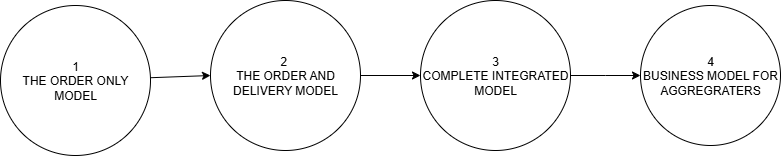

The diagram above was exported from draw.io. Its source (the exported page's mxGraphModel, read from the mxfile embedded in the PNG):
<mxGraphModel dx="1034" dy="570" grid="1" gridSize="10" guides="1" tooltips="1" connect="1" arrows="1" fold="1" page="1" pageScale="1" pageWidth="850" pageHeight="1100" math="0" shadow="0">
  <root>
    <mxCell id="0" />
    <mxCell id="1" parent="0" />
    <mxCell id="gtMIipdiq3rwm6ZVfe0h-1" value="1&lt;div&gt;THE ORDER ONLY MODEL&lt;/div&gt;" style="ellipse;whiteSpace=wrap;html=1;aspect=fixed;" vertex="1" parent="1">
      <mxGeometry x="40" y="210" width="150" height="150" as="geometry" />
    </mxCell>
    <mxCell id="gtMIipdiq3rwm6ZVfe0h-2" value="2&amp;nbsp;&lt;br&gt;THE ORDER AND DELIVERY MODEL" style="ellipse;whiteSpace=wrap;html=1;aspect=fixed;" vertex="1" parent="1">
      <mxGeometry x="250" y="205" width="150" height="150" as="geometry" />
    </mxCell>
    <mxCell id="gtMIipdiq3rwm6ZVfe0h-5" value="" style="endArrow=classic;html=1;rounded=0;entryX=0;entryY=0.5;entryDx=0;entryDy=0;" edge="1" parent="1" source="gtMIipdiq3rwm6ZVfe0h-1" target="gtMIipdiq3rwm6ZVfe0h-2">
      <mxGeometry width="50" height="50" relative="1" as="geometry">
        <mxPoint x="400" y="330" as="sourcePoint" />
        <mxPoint x="450" y="280" as="targetPoint" />
      </mxGeometry>
    </mxCell>
    <mxCell id="gtMIipdiq3rwm6ZVfe0h-6" value="" style="endArrow=classic;html=1;rounded=0;exitX=1;exitY=0.5;exitDx=0;exitDy=0;entryX=0;entryY=0.5;entryDx=0;entryDy=0;" edge="1" parent="1" source="gtMIipdiq3rwm6ZVfe0h-2">
      <mxGeometry width="50" height="50" relative="1" as="geometry">
        <mxPoint x="400" y="330" as="sourcePoint" />
        <mxPoint x="460" y="280" as="targetPoint" />
      </mxGeometry>
    </mxCell>
    <mxCell id="gtMIipdiq3rwm6ZVfe0h-15" style="edgeStyle=orthogonalEdgeStyle;rounded=0;orthogonalLoop=1;jettySize=auto;html=1;entryX=0;entryY=0.5;entryDx=0;entryDy=0;" edge="1" parent="1" source="gtMIipdiq3rwm6ZVfe0h-11">
      <mxGeometry relative="1" as="geometry">
        <mxPoint x="680" y="280" as="targetPoint" />
      </mxGeometry>
    </mxCell>
    <mxCell id="gtMIipdiq3rwm6ZVfe0h-11" value="3&lt;div&gt;COMPLETE INTEGRATED MODEL&lt;/div&gt;" style="ellipse;whiteSpace=wrap;html=1;aspect=fixed;" vertex="1" parent="1">
      <mxGeometry x="460" y="205" width="150" height="150" as="geometry" />
    </mxCell>
    <mxCell id="gtMIipdiq3rwm6ZVfe0h-16" value="4&lt;div&gt;BUSINESS MODEL FOR AGGREGRATERS&lt;/div&gt;" style="ellipse;whiteSpace=wrap;html=1;aspect=fixed;" vertex="1" parent="1">
      <mxGeometry x="680" y="210" width="140" height="140" as="geometry" />
    </mxCell>
  </root>
</mxGraphModel>